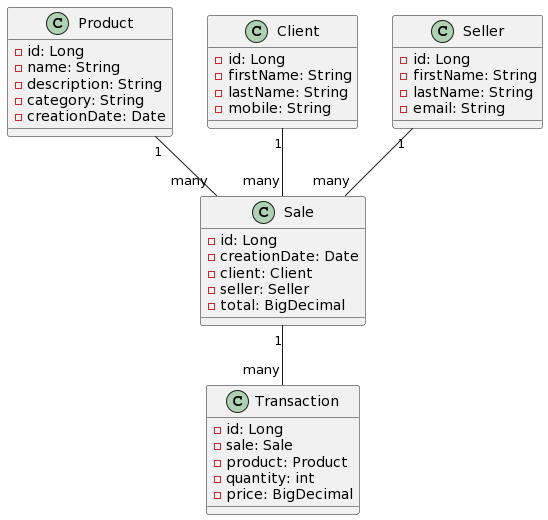

The diagram above was rendered by PlantUML. Its source (embedded in the PNG):
@startuml
class Product {
    - id: Long
    - name: String
    - description: String
    - category: String
    - creationDate: Date
}

class Client {
    - id: Long
    - firstName: String
    - lastName: String
    - mobile: String
}

class Sale {
    - id: Long
    - creationDate: Date
    - client: Client
    - seller: Seller
    - total: BigDecimal
}

class Transaction {
    - id: Long
    - sale: Sale
    - product: Product
    - quantity: int
    - price: BigDecimal
}

class Seller {
    - id: Long
    - firstName: String
    - lastName: String
    - email: String
}

Product "1" -- "many" Sale
Client "1" -- "many" Sale
Sale "1" -- "many" Transaction
Seller "1" -- "many" Sale
@enduml